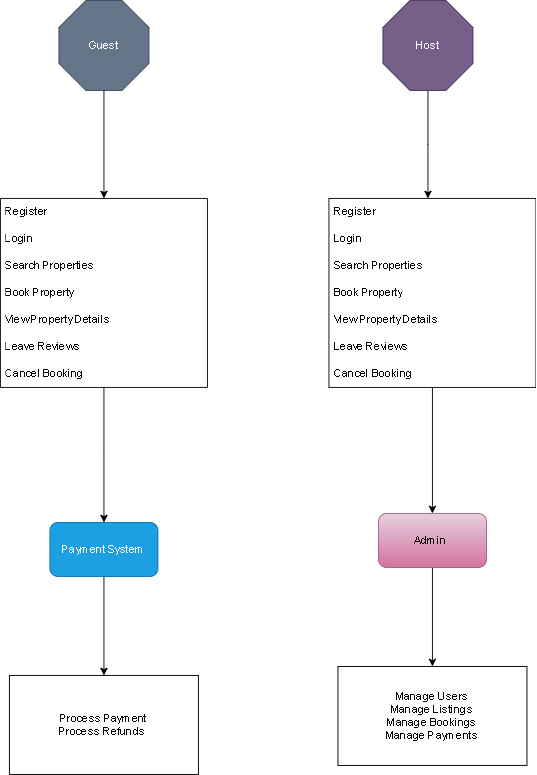

The diagram above was exported from draw.io. Its source (the exported page's mxGraphModel, read from the mxfile embedded in the PNG):
<mxGraphModel dx="1434" dy="912" grid="1" gridSize="10" guides="1" tooltips="1" connect="1" arrows="1" fold="1" page="1" pageScale="1" pageWidth="850" pageHeight="1100" math="0" shadow="0">
  <root>
    <mxCell id="0" />
    <mxCell id="1" parent="0" />
    <mxCell id="x-X2ju1nngtrBcAK8ZVr-25" style="edgeStyle=orthogonalEdgeStyle;rounded=0;orthogonalLoop=1;jettySize=auto;html=1;" edge="1" parent="1" source="x-X2ju1nngtrBcAK8ZVr-2">
      <mxGeometry relative="1" as="geometry">
        <mxPoint x="560" y="400" as="targetPoint" />
      </mxGeometry>
    </mxCell>
    <mxCell id="x-X2ju1nngtrBcAK8ZVr-2" value="Host" style="whiteSpace=wrap;html=1;shape=mxgraph.basic.octagon2;align=center;verticalAlign=middle;dx=15;fillColor=#76608a;fontColor=#ffffff;strokeColor=#432D57;" vertex="1" parent="1">
      <mxGeometry x="510" y="180" width="100" height="100" as="geometry" />
    </mxCell>
    <mxCell id="x-X2ju1nngtrBcAK8ZVr-3" value="Guest" style="whiteSpace=wrap;html=1;shape=mxgraph.basic.octagon2;align=center;verticalAlign=middle;dx=15;fillColor=#647687;fontColor=#ffffff;strokeColor=#314354;" vertex="1" parent="1">
      <mxGeometry x="150" y="180" width="100" height="100" as="geometry" />
    </mxCell>
    <mxCell id="x-X2ju1nngtrBcAK8ZVr-12" style="edgeStyle=orthogonalEdgeStyle;rounded=0;orthogonalLoop=1;jettySize=auto;html=1;" edge="1" parent="1" source="x-X2ju1nngtrBcAK8ZVr-4">
      <mxGeometry relative="1" as="geometry">
        <mxPoint x="200" y="760" as="targetPoint" />
      </mxGeometry>
    </mxCell>
    <mxCell id="x-X2ju1nngtrBcAK8ZVr-4" value="" style="swimlane;fontStyle=0;childLayout=stackLayout;horizontal=1;startSize=0;horizontalStack=0;resizeParent=1;resizeParentMax=0;resizeLast=0;collapsible=1;marginBottom=0;whiteSpace=wrap;html=1;" vertex="1" parent="1">
      <mxGeometry x="85" y="400" width="230" height="210" as="geometry" />
    </mxCell>
    <mxCell id="x-X2ju1nngtrBcAK8ZVr-5" value=" Register    " style="text;strokeColor=none;fillColor=none;align=left;verticalAlign=middle;spacingLeft=4;spacingRight=4;overflow=hidden;points=[[0,0.5],[1,0.5]];portConstraint=eastwest;rotatable=0;whiteSpace=wrap;html=1;" vertex="1" parent="x-X2ju1nngtrBcAK8ZVr-4">
      <mxGeometry width="230" height="30" as="geometry" />
    </mxCell>
    <mxCell id="x-X2ju1nngtrBcAK8ZVr-6" value="Login          " style="text;strokeColor=none;fillColor=none;align=left;verticalAlign=middle;spacingLeft=4;spacingRight=4;overflow=hidden;points=[[0,0.5],[1,0.5]];portConstraint=eastwest;rotatable=0;whiteSpace=wrap;html=1;" vertex="1" parent="x-X2ju1nngtrBcAK8ZVr-4">
      <mxGeometry y="30" width="230" height="30" as="geometry" />
    </mxCell>
    <mxCell id="x-X2ju1nngtrBcAK8ZVr-7" value="Search Properties" style="text;strokeColor=none;fillColor=none;align=left;verticalAlign=middle;spacingLeft=4;spacingRight=4;overflow=hidden;points=[[0,0.5],[1,0.5]];portConstraint=eastwest;rotatable=0;whiteSpace=wrap;html=1;" vertex="1" parent="x-X2ju1nngtrBcAK8ZVr-4">
      <mxGeometry y="60" width="230" height="30" as="geometry" />
    </mxCell>
    <mxCell id="x-X2ju1nngtrBcAK8ZVr-8" value="Book Property  " style="text;strokeColor=none;fillColor=none;align=left;verticalAlign=middle;spacingLeft=4;spacingRight=4;overflow=hidden;points=[[0,0.5],[1,0.5]];portConstraint=eastwest;rotatable=0;whiteSpace=wrap;html=1;" vertex="1" parent="x-X2ju1nngtrBcAK8ZVr-4">
      <mxGeometry y="90" width="230" height="30" as="geometry" />
    </mxCell>
    <mxCell id="x-X2ju1nngtrBcAK8ZVr-9" value="View Property Details" style="text;strokeColor=none;fillColor=none;align=left;verticalAlign=middle;spacingLeft=4;spacingRight=4;overflow=hidden;points=[[0,0.5],[1,0.5]];portConstraint=eastwest;rotatable=0;whiteSpace=wrap;html=1;" vertex="1" parent="x-X2ju1nngtrBcAK8ZVr-4">
      <mxGeometry y="120" width="230" height="30" as="geometry" />
    </mxCell>
    <mxCell id="x-X2ju1nngtrBcAK8ZVr-10" value=" Leave Reviews " style="text;strokeColor=none;fillColor=none;align=left;verticalAlign=middle;spacingLeft=4;spacingRight=4;overflow=hidden;points=[[0,0.5],[1,0.5]];portConstraint=eastwest;rotatable=0;whiteSpace=wrap;html=1;" vertex="1" parent="x-X2ju1nngtrBcAK8ZVr-4">
      <mxGeometry y="150" width="230" height="30" as="geometry" />
    </mxCell>
    <mxCell id="x-X2ju1nngtrBcAK8ZVr-11" value="  Cancel Booking " style="text;strokeColor=none;fillColor=none;align=left;verticalAlign=middle;spacingLeft=4;spacingRight=4;overflow=hidden;points=[[0,0.5],[1,0.5]];portConstraint=eastwest;rotatable=0;whiteSpace=wrap;html=1;" vertex="1" parent="x-X2ju1nngtrBcAK8ZVr-4">
      <mxGeometry y="180" width="230" height="30" as="geometry" />
    </mxCell>
    <mxCell id="x-X2ju1nngtrBcAK8ZVr-15" style="edgeStyle=orthogonalEdgeStyle;rounded=0;orthogonalLoop=1;jettySize=auto;html=1;entryX=0.5;entryY=0;entryDx=0;entryDy=0;" edge="1" parent="1" source="x-X2ju1nngtrBcAK8ZVr-13" target="x-X2ju1nngtrBcAK8ZVr-14">
      <mxGeometry relative="1" as="geometry" />
    </mxCell>
    <mxCell id="x-X2ju1nngtrBcAK8ZVr-13" value="Payment System" style="rounded=1;whiteSpace=wrap;html=1;fillColor=#1ba1e2;fontColor=#ffffff;strokeColor=#006EAF;" vertex="1" parent="1">
      <mxGeometry x="140" y="760" width="120" height="60" as="geometry" />
    </mxCell>
    <mxCell id="x-X2ju1nngtrBcAK8ZVr-14" value="Process Payment&lt;br&gt;Process Refunds&amp;nbsp;" style="rounded=0;whiteSpace=wrap;html=1;" vertex="1" parent="1">
      <mxGeometry x="95" y="930" width="210" height="110" as="geometry" />
    </mxCell>
    <mxCell id="x-X2ju1nngtrBcAK8ZVr-16" style="edgeStyle=orthogonalEdgeStyle;rounded=0;orthogonalLoop=1;jettySize=auto;html=1;entryX=0.5;entryY=0;entryDx=0;entryDy=0;entryPerimeter=0;" edge="1" parent="1" source="x-X2ju1nngtrBcAK8ZVr-3" target="x-X2ju1nngtrBcAK8ZVr-5">
      <mxGeometry relative="1" as="geometry" />
    </mxCell>
    <mxCell id="x-X2ju1nngtrBcAK8ZVr-27" style="edgeStyle=orthogonalEdgeStyle;rounded=0;orthogonalLoop=1;jettySize=auto;html=1;entryX=0.5;entryY=0;entryDx=0;entryDy=0;" edge="1" parent="1" source="x-X2ju1nngtrBcAK8ZVr-17" target="x-X2ju1nngtrBcAK8ZVr-26">
      <mxGeometry relative="1" as="geometry" />
    </mxCell>
    <mxCell id="x-X2ju1nngtrBcAK8ZVr-17" value="" style="swimlane;fontStyle=0;childLayout=stackLayout;horizontal=1;startSize=0;horizontalStack=0;resizeParent=1;resizeParentMax=0;resizeLast=0;collapsible=1;marginBottom=0;whiteSpace=wrap;html=1;" vertex="1" parent="1">
      <mxGeometry x="450" y="400" width="230" height="210" as="geometry" />
    </mxCell>
    <mxCell id="x-X2ju1nngtrBcAK8ZVr-18" value=" Register    " style="text;strokeColor=none;fillColor=none;align=left;verticalAlign=middle;spacingLeft=4;spacingRight=4;overflow=hidden;points=[[0,0.5],[1,0.5]];portConstraint=eastwest;rotatable=0;whiteSpace=wrap;html=1;" vertex="1" parent="x-X2ju1nngtrBcAK8ZVr-17">
      <mxGeometry width="230" height="30" as="geometry" />
    </mxCell>
    <mxCell id="x-X2ju1nngtrBcAK8ZVr-19" value="Login          " style="text;strokeColor=none;fillColor=none;align=left;verticalAlign=middle;spacingLeft=4;spacingRight=4;overflow=hidden;points=[[0,0.5],[1,0.5]];portConstraint=eastwest;rotatable=0;whiteSpace=wrap;html=1;" vertex="1" parent="x-X2ju1nngtrBcAK8ZVr-17">
      <mxGeometry y="30" width="230" height="30" as="geometry" />
    </mxCell>
    <mxCell id="x-X2ju1nngtrBcAK8ZVr-20" value="Search Properties" style="text;strokeColor=none;fillColor=none;align=left;verticalAlign=middle;spacingLeft=4;spacingRight=4;overflow=hidden;points=[[0,0.5],[1,0.5]];portConstraint=eastwest;rotatable=0;whiteSpace=wrap;html=1;" vertex="1" parent="x-X2ju1nngtrBcAK8ZVr-17">
      <mxGeometry y="60" width="230" height="30" as="geometry" />
    </mxCell>
    <mxCell id="x-X2ju1nngtrBcAK8ZVr-21" value="Book Property  " style="text;strokeColor=none;fillColor=none;align=left;verticalAlign=middle;spacingLeft=4;spacingRight=4;overflow=hidden;points=[[0,0.5],[1,0.5]];portConstraint=eastwest;rotatable=0;whiteSpace=wrap;html=1;" vertex="1" parent="x-X2ju1nngtrBcAK8ZVr-17">
      <mxGeometry y="90" width="230" height="30" as="geometry" />
    </mxCell>
    <mxCell id="x-X2ju1nngtrBcAK8ZVr-22" value="View Property Details" style="text;strokeColor=none;fillColor=none;align=left;verticalAlign=middle;spacingLeft=4;spacingRight=4;overflow=hidden;points=[[0,0.5],[1,0.5]];portConstraint=eastwest;rotatable=0;whiteSpace=wrap;html=1;" vertex="1" parent="x-X2ju1nngtrBcAK8ZVr-17">
      <mxGeometry y="120" width="230" height="30" as="geometry" />
    </mxCell>
    <mxCell id="x-X2ju1nngtrBcAK8ZVr-23" value=" Leave Reviews " style="text;strokeColor=none;fillColor=none;align=left;verticalAlign=middle;spacingLeft=4;spacingRight=4;overflow=hidden;points=[[0,0.5],[1,0.5]];portConstraint=eastwest;rotatable=0;whiteSpace=wrap;html=1;" vertex="1" parent="x-X2ju1nngtrBcAK8ZVr-17">
      <mxGeometry y="150" width="230" height="30" as="geometry" />
    </mxCell>
    <mxCell id="x-X2ju1nngtrBcAK8ZVr-24" value="  Cancel Booking " style="text;strokeColor=none;fillColor=none;align=left;verticalAlign=middle;spacingLeft=4;spacingRight=4;overflow=hidden;points=[[0,0.5],[1,0.5]];portConstraint=eastwest;rotatable=0;whiteSpace=wrap;html=1;" vertex="1" parent="x-X2ju1nngtrBcAK8ZVr-17">
      <mxGeometry y="180" width="230" height="30" as="geometry" />
    </mxCell>
    <mxCell id="x-X2ju1nngtrBcAK8ZVr-29" style="edgeStyle=orthogonalEdgeStyle;rounded=0;orthogonalLoop=1;jettySize=auto;html=1;entryX=0.5;entryY=0;entryDx=0;entryDy=0;" edge="1" parent="1" source="x-X2ju1nngtrBcAK8ZVr-26" target="x-X2ju1nngtrBcAK8ZVr-28">
      <mxGeometry relative="1" as="geometry" />
    </mxCell>
    <mxCell id="x-X2ju1nngtrBcAK8ZVr-26" value="&amp;nbsp;Admin&amp;nbsp;&amp;nbsp;" style="rounded=1;whiteSpace=wrap;html=1;fillColor=#e6d0de;gradientColor=#d5739d;strokeColor=#996185;" vertex="1" parent="1">
      <mxGeometry x="505" y="750" width="120" height="60" as="geometry" />
    </mxCell>
    <mxCell id="x-X2ju1nngtrBcAK8ZVr-28" value="Manage Users&lt;br&gt;Manage Listings&lt;br&gt;Manage Bookings&lt;br&gt;Manage Payments" style="rounded=0;whiteSpace=wrap;html=1;" vertex="1" parent="1">
      <mxGeometry x="460" y="920" width="210" height="110" as="geometry" />
    </mxCell>
  </root>
</mxGraphModel>